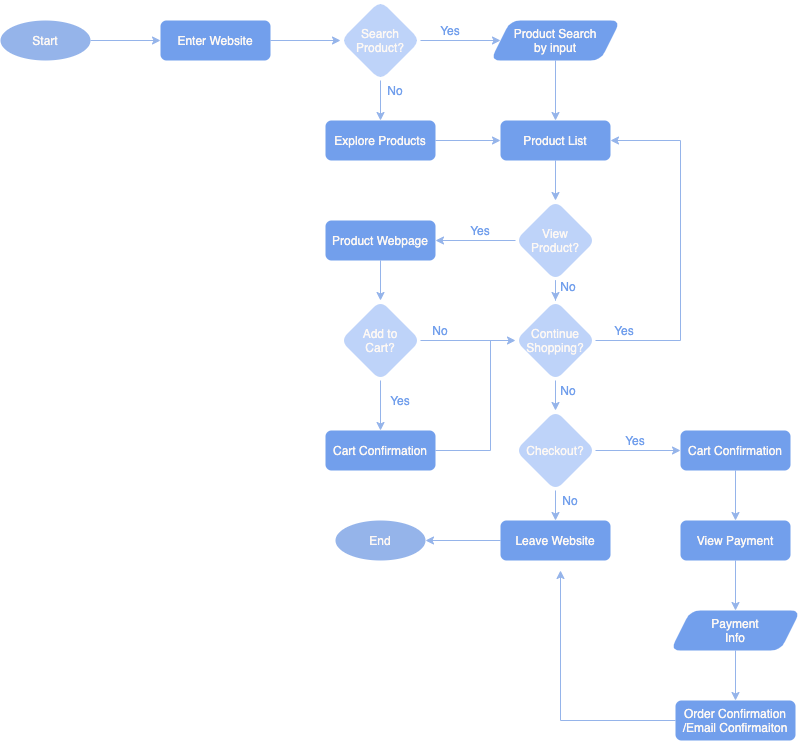

The diagram above was exported from draw.io. Its source (the exported page's mxGraphModel, read from the mxfile embedded in the PNG):
<mxGraphModel dx="613" dy="473" grid="1" gridSize="10" guides="1" tooltips="1" connect="1" arrows="1" fold="1" page="1" pageScale="1" pageWidth="850" pageHeight="1100" background="#FFFFFF" math="0" shadow="1">
  <root>
    <mxCell id="0" />
    <mxCell id="1" parent="0" />
    <mxCell id="59" value="No" style="text;html=1;strokeColor=none;fillColor=none;align=center;verticalAlign=middle;whiteSpace=wrap;rounded=0;fontColor=#729FEC;" vertex="1" parent="1">
      <mxGeometry x="590" y="510" width="40" height="20" as="geometry" />
    </mxCell>
    <mxCell id="11" value="" style="edgeStyle=orthogonalEdgeStyle;rounded=0;orthogonalLoop=1;jettySize=auto;html=1;strokeColor=#95B4EA;" edge="1" parent="1" source="3" target="9">
      <mxGeometry relative="1" as="geometry" />
    </mxCell>
    <mxCell id="3" value="Enter Website" style="rounded=1;whiteSpace=wrap;html=1;fillColor=#729FEC;strokeColor=none;fontColor=#FDF8F4;" vertex="1" parent="1">
      <mxGeometry x="200" y="40" width="110" height="40" as="geometry" />
    </mxCell>
    <mxCell id="8" value="" style="edgeStyle=orthogonalEdgeStyle;rounded=0;orthogonalLoop=1;jettySize=auto;html=1;strokeColor=#95B4EA;" edge="1" parent="1" source="7" target="3">
      <mxGeometry relative="1" as="geometry" />
    </mxCell>
    <mxCell id="7" value="Start" style="ellipse;whiteSpace=wrap;html=1;strokeColor=none;fontColor=#FDF8F4;fillColor=#95B4EA;" vertex="1" parent="1">
      <mxGeometry x="40" y="40" width="90" height="40" as="geometry" />
    </mxCell>
    <mxCell id="13" value="" style="edgeStyle=orthogonalEdgeStyle;rounded=0;orthogonalLoop=1;jettySize=auto;html=1;fontColor=#FDF8F4;strokeColor=#95B4EA;" edge="1" parent="1" source="9" target="12">
      <mxGeometry relative="1" as="geometry" />
    </mxCell>
    <mxCell id="17" value="" style="edgeStyle=orthogonalEdgeStyle;rounded=0;orthogonalLoop=1;jettySize=auto;html=1;fontColor=#FDF8F4;strokeColor=#95B4EA;" edge="1" parent="1" source="9" target="14">
      <mxGeometry relative="1" as="geometry" />
    </mxCell>
    <mxCell id="9" value="Search&lt;br&gt;Product?" style="rhombus;whiteSpace=wrap;html=1;rounded=1;fontColor=#FDF8F4;strokeColor=none;fillColor=#BED3F9;" vertex="1" parent="1">
      <mxGeometry x="380" y="20" width="80" height="80" as="geometry" />
    </mxCell>
    <mxCell id="22" value="" style="edgeStyle=orthogonalEdgeStyle;rounded=0;orthogonalLoop=1;jettySize=auto;html=1;fontColor=#FDF8F4;strokeColor=#95B4EA;" edge="1" parent="1" source="12" target="20">
      <mxGeometry relative="1" as="geometry" />
    </mxCell>
    <mxCell id="12" value="&lt;font color=&quot;#fdf8f4&quot;&gt;Product Search&lt;br&gt;by input&lt;/font&gt;" style="shape=parallelogram;perimeter=parallelogramPerimeter;whiteSpace=wrap;html=1;fixedSize=1;rounded=1;strokeColor=none;fillColor=#729FEC;" vertex="1" parent="1">
      <mxGeometry x="530" y="40" width="130" height="40" as="geometry" />
    </mxCell>
    <mxCell id="21" value="" style="edgeStyle=orthogonalEdgeStyle;rounded=0;orthogonalLoop=1;jettySize=auto;html=1;fontColor=#FDF8F4;strokeColor=#95B4EA;" edge="1" parent="1" source="14" target="20">
      <mxGeometry relative="1" as="geometry" />
    </mxCell>
    <mxCell id="14" value="Explore Products" style="rounded=1;whiteSpace=wrap;html=1;fillColor=#729FEC;strokeColor=none;fontColor=#FDF8F4;" vertex="1" parent="1">
      <mxGeometry x="365" y="140" width="110" height="40" as="geometry" />
    </mxCell>
    <mxCell id="16" style="edgeStyle=orthogonalEdgeStyle;rounded=0;orthogonalLoop=1;jettySize=auto;html=1;exitX=0.5;exitY=1;exitDx=0;exitDy=0;fontColor=#FDF8F4;" edge="1" parent="1" source="12" target="12">
      <mxGeometry relative="1" as="geometry" />
    </mxCell>
    <mxCell id="18" value="No" style="text;html=1;strokeColor=none;fillColor=none;align=center;verticalAlign=middle;whiteSpace=wrap;rounded=0;fontColor=#729FEC;" vertex="1" parent="1">
      <mxGeometry x="415" y="100" width="40" height="20" as="geometry" />
    </mxCell>
    <mxCell id="19" value="Yes" style="text;html=1;strokeColor=none;fillColor=none;align=center;verticalAlign=middle;whiteSpace=wrap;rounded=0;fontColor=#729FEC;" vertex="1" parent="1">
      <mxGeometry x="470" y="40" width="40" height="20" as="geometry" />
    </mxCell>
    <mxCell id="25" value="" style="edgeStyle=orthogonalEdgeStyle;rounded=0;orthogonalLoop=1;jettySize=auto;html=1;fontColor=#95B4EA;strokeColor=#95B4EA;" edge="1" parent="1" source="20" target="24">
      <mxGeometry relative="1" as="geometry" />
    </mxCell>
    <mxCell id="20" value="Product List" style="rounded=1;whiteSpace=wrap;html=1;fillColor=#729FEC;strokeColor=none;fontColor=#FDF8F4;" vertex="1" parent="1">
      <mxGeometry x="540" y="140" width="110" height="40" as="geometry" />
    </mxCell>
    <mxCell id="34" value="" style="edgeStyle=orthogonalEdgeStyle;rounded=0;orthogonalLoop=1;jettySize=auto;html=1;fontColor=#95B4EA;strokeColor=#95B4EA;" edge="1" parent="1" source="24" target="33">
      <mxGeometry relative="1" as="geometry" />
    </mxCell>
    <mxCell id="39" value="" style="edgeStyle=orthogonalEdgeStyle;rounded=0;orthogonalLoop=1;jettySize=auto;html=1;fontColor=#95B4EA;strokeColor=#95B4EA;" edge="1" parent="1" source="24" target="30">
      <mxGeometry relative="1" as="geometry" />
    </mxCell>
    <mxCell id="24" value="View&lt;br&gt;Product?" style="rhombus;whiteSpace=wrap;html=1;rounded=1;fontColor=#FDF8F4;strokeColor=none;fillColor=#BED3F9;" vertex="1" parent="1">
      <mxGeometry x="555" y="220" width="80" height="80" as="geometry" />
    </mxCell>
    <mxCell id="40" value="" style="edgeStyle=orthogonalEdgeStyle;rounded=0;orthogonalLoop=1;jettySize=auto;html=1;fontColor=#95B4EA;strokeColor=#95B4EA;" edge="1" parent="1" source="30" target="31">
      <mxGeometry relative="1" as="geometry" />
    </mxCell>
    <mxCell id="30" value="Product Webpage" style="rounded=1;whiteSpace=wrap;html=1;fillColor=#729FEC;strokeColor=none;fontColor=#FDF8F4;" vertex="1" parent="1">
      <mxGeometry x="365" y="240" width="110" height="40" as="geometry" />
    </mxCell>
    <mxCell id="41" value="" style="edgeStyle=orthogonalEdgeStyle;rounded=0;orthogonalLoop=1;jettySize=auto;html=1;fontColor=#95B4EA;strokeColor=#95B4EA;" edge="1" parent="1" source="31" target="33">
      <mxGeometry relative="1" as="geometry" />
    </mxCell>
    <mxCell id="42" value="" style="edgeStyle=orthogonalEdgeStyle;rounded=0;orthogonalLoop=1;jettySize=auto;html=1;fontColor=#95B4EA;strokeColor=#95B4EA;" edge="1" parent="1" source="31" target="32">
      <mxGeometry relative="1" as="geometry" />
    </mxCell>
    <mxCell id="31" value="Add to&lt;br&gt;Cart?" style="rhombus;whiteSpace=wrap;html=1;rounded=1;fontColor=#FDF8F4;strokeColor=none;fillColor=#BED3F9;" vertex="1" parent="1">
      <mxGeometry x="380" y="320" width="80" height="80" as="geometry" />
    </mxCell>
    <mxCell id="44" value="" style="edgeStyle=orthogonalEdgeStyle;rounded=0;orthogonalLoop=1;jettySize=auto;html=1;fontColor=#95B4EA;strokeColor=#95B4EA;endArrow=none;endFill=0;" edge="1" parent="1" source="32">
      <mxGeometry relative="1" as="geometry">
        <mxPoint x="530" y="360" as="targetPoint" />
      </mxGeometry>
    </mxCell>
    <mxCell id="32" value="Cart Confirmation" style="rounded=1;whiteSpace=wrap;html=1;fillColor=#729FEC;strokeColor=none;fontColor=#FDF8F4;" vertex="1" parent="1">
      <mxGeometry x="365" y="450" width="110" height="40" as="geometry" />
    </mxCell>
    <mxCell id="37" value="" style="edgeStyle=orthogonalEdgeStyle;rounded=0;orthogonalLoop=1;jettySize=auto;html=1;fontColor=#95B4EA;strokeColor=#95B4EA;entryX=1;entryY=0.5;entryDx=0;entryDy=0;" edge="1" parent="1" source="33" target="20">
      <mxGeometry relative="1" as="geometry">
        <mxPoint x="725" y="160" as="targetPoint" />
        <Array as="points">
          <mxPoint x="720" y="360" />
          <mxPoint x="720" y="160" />
        </Array>
      </mxGeometry>
    </mxCell>
    <mxCell id="54" value="" style="edgeStyle=none;rounded=0;orthogonalLoop=1;jettySize=auto;html=1;fontColor=#95B4EA;startArrow=none;startFill=0;endArrow=classic;endFill=1;strokeColor=#95B4EA;" edge="1" parent="1" source="33" target="49">
      <mxGeometry relative="1" as="geometry" />
    </mxCell>
    <mxCell id="33" value="Continue&lt;br&gt;Shopping?" style="rhombus;whiteSpace=wrap;html=1;rounded=1;fontColor=#FDF8F4;strokeColor=none;fillColor=#BED3F9;" vertex="1" parent="1">
      <mxGeometry x="555" y="320" width="80" height="80" as="geometry" />
    </mxCell>
    <mxCell id="35" value="No" style="text;html=1;strokeColor=none;fillColor=none;align=center;verticalAlign=middle;whiteSpace=wrap;rounded=0;fontColor=#729FEC;" vertex="1" parent="1">
      <mxGeometry x="588" y="296" width="40" height="20" as="geometry" />
    </mxCell>
    <mxCell id="45" value="Yes" style="text;html=1;strokeColor=none;fillColor=none;align=center;verticalAlign=middle;whiteSpace=wrap;rounded=0;fontColor=#729FEC;" vertex="1" parent="1">
      <mxGeometry x="500" y="240" width="40" height="20" as="geometry" />
    </mxCell>
    <mxCell id="46" value="Yes" style="text;html=1;strokeColor=none;fillColor=none;align=center;verticalAlign=middle;whiteSpace=wrap;rounded=0;fontColor=#729FEC;" vertex="1" parent="1">
      <mxGeometry x="420" y="410" width="40" height="20" as="geometry" />
    </mxCell>
    <mxCell id="47" value="No" style="text;html=1;strokeColor=none;fillColor=none;align=center;verticalAlign=middle;whiteSpace=wrap;rounded=0;fontColor=#729FEC;" vertex="1" parent="1">
      <mxGeometry x="460" y="340" width="40" height="20" as="geometry" />
    </mxCell>
    <mxCell id="48" value="Yes" style="text;html=1;strokeColor=none;fillColor=none;align=center;verticalAlign=middle;whiteSpace=wrap;rounded=0;fontColor=#729FEC;" vertex="1" parent="1">
      <mxGeometry x="644" y="340" width="40" height="20" as="geometry" />
    </mxCell>
    <mxCell id="53" value="" style="edgeStyle=none;rounded=0;orthogonalLoop=1;jettySize=auto;html=1;fontColor=#95B4EA;endArrow=classic;endFill=1;strokeColor=#95B4EA;" edge="1" parent="1" source="49" target="51">
      <mxGeometry relative="1" as="geometry" />
    </mxCell>
    <mxCell id="61" value="" style="edgeStyle=none;rounded=0;orthogonalLoop=1;jettySize=auto;html=1;fontColor=#95B4EA;startArrow=none;startFill=0;endArrow=classic;endFill=1;strokeColor=#95B4EA;" edge="1" parent="1" source="49" target="56">
      <mxGeometry relative="1" as="geometry" />
    </mxCell>
    <mxCell id="49" value="Checkout?" style="rhombus;whiteSpace=wrap;html=1;rounded=1;fontColor=#FDF8F4;strokeColor=none;fillColor=#BED3F9;" vertex="1" parent="1">
      <mxGeometry x="555" y="430" width="80" height="80" as="geometry" />
    </mxCell>
    <mxCell id="50" value="Yes" style="text;html=1;strokeColor=none;fillColor=none;align=center;verticalAlign=middle;whiteSpace=wrap;rounded=0;fontColor=#729FEC;" vertex="1" parent="1">
      <mxGeometry x="655" y="450" width="40" height="20" as="geometry" />
    </mxCell>
    <mxCell id="64" value="" style="edgeStyle=none;rounded=0;orthogonalLoop=1;jettySize=auto;html=1;fontColor=#95B4EA;startArrow=none;startFill=0;endArrow=classic;endFill=1;strokeColor=#95B4EA;" edge="1" parent="1" source="51" target="63">
      <mxGeometry relative="1" as="geometry" />
    </mxCell>
    <mxCell id="51" value="Cart Confirmation" style="rounded=1;whiteSpace=wrap;html=1;fillColor=#729FEC;strokeColor=none;fontColor=#FDF8F4;" vertex="1" parent="1">
      <mxGeometry x="720" y="450" width="110" height="40" as="geometry" />
    </mxCell>
    <mxCell id="55" value="No" style="text;html=1;strokeColor=none;fillColor=none;align=center;verticalAlign=middle;whiteSpace=wrap;rounded=0;fontColor=#729FEC;" vertex="1" parent="1">
      <mxGeometry x="588" y="400" width="40" height="20" as="geometry" />
    </mxCell>
    <mxCell id="60" value="" style="edgeStyle=none;rounded=0;orthogonalLoop=1;jettySize=auto;html=1;fontColor=#95B4EA;startArrow=none;startFill=0;endArrow=classic;endFill=1;strokeColor=#95B4EA;" edge="1" parent="1" source="56" target="57">
      <mxGeometry relative="1" as="geometry" />
    </mxCell>
    <mxCell id="56" value="Leave Website" style="rounded=1;whiteSpace=wrap;html=1;fillColor=#729FEC;strokeColor=none;fontColor=#FDF8F4;" vertex="1" parent="1">
      <mxGeometry x="540" y="540" width="110" height="40" as="geometry" />
    </mxCell>
    <mxCell id="57" value="End" style="ellipse;whiteSpace=wrap;html=1;strokeColor=none;fontColor=#FDF8F4;fillColor=#95B4EA;" vertex="1" parent="1">
      <mxGeometry x="375" y="540" width="90" height="40" as="geometry" />
    </mxCell>
    <mxCell id="66" value="" style="edgeStyle=none;rounded=0;orthogonalLoop=1;jettySize=auto;html=1;fontColor=#95B4EA;startArrow=none;startFill=0;endArrow=classic;endFill=1;strokeColor=#95B4EA;" edge="1" parent="1" source="63" target="65">
      <mxGeometry relative="1" as="geometry" />
    </mxCell>
    <mxCell id="63" value="View Payment" style="rounded=1;whiteSpace=wrap;html=1;fillColor=#729FEC;strokeColor=none;fontColor=#FDF8F4;" vertex="1" parent="1">
      <mxGeometry x="720" y="540" width="110" height="40" as="geometry" />
    </mxCell>
    <mxCell id="68" value="" style="edgeStyle=none;rounded=0;orthogonalLoop=1;jettySize=auto;html=1;fontColor=#95B4EA;startArrow=none;startFill=0;endArrow=classic;endFill=1;strokeColor=#95B4EA;" edge="1" parent="1" source="65" target="67">
      <mxGeometry relative="1" as="geometry" />
    </mxCell>
    <mxCell id="65" value="&lt;font color=&quot;#fdf8f4&quot;&gt;Payment&lt;br&gt;Info&lt;/font&gt;" style="shape=parallelogram;perimeter=parallelogramPerimeter;whiteSpace=wrap;html=1;fixedSize=1;rounded=1;strokeColor=none;fillColor=#729FEC;" vertex="1" parent="1">
      <mxGeometry x="710" y="630" width="130" height="40" as="geometry" />
    </mxCell>
    <mxCell id="70" value="" style="edgeStyle=none;rounded=0;orthogonalLoop=1;jettySize=auto;html=1;fontColor=#95B4EA;startArrow=none;startFill=0;endArrow=classic;endFill=1;strokeColor=#95B4EA;" edge="1" parent="1" source="67">
      <mxGeometry relative="1" as="geometry">
        <mxPoint x="600" y="590" as="targetPoint" />
        <Array as="points">
          <mxPoint x="600" y="740" />
        </Array>
      </mxGeometry>
    </mxCell>
    <mxCell id="67" value="Order Confirmation /Email Confirmaiton" style="rounded=1;whiteSpace=wrap;html=1;fillColor=#729FEC;strokeColor=none;fontColor=#FDF8F4;" vertex="1" parent="1">
      <mxGeometry x="715" y="720" width="120" height="40" as="geometry" />
    </mxCell>
  </root>
</mxGraphModel>